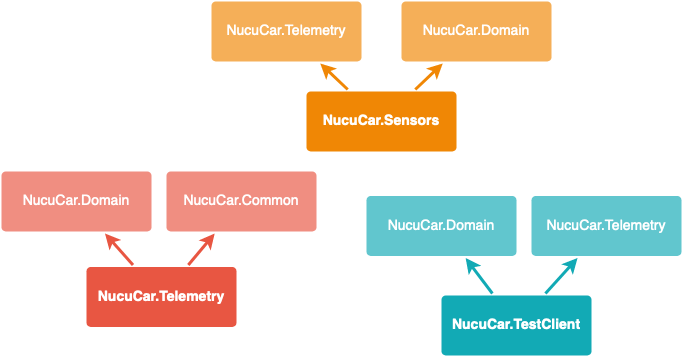

The diagram above was exported from draw.io. Its source (the exported page's mxGraphModel, read from the mxfile embedded in the PNG):
<mxGraphModel dx="898" dy="606" grid="1" gridSize="10" guides="1" tooltips="1" connect="1" arrows="1" fold="1" page="1" pageScale="1" pageWidth="1169" pageHeight="827" background="#ffffff" math="0" shadow="0">
  <root>
    <mxCell id="0" />
    <mxCell id="1" parent="0" />
    <mxCell id="1750" value="" style="edgeStyle=none;rounded=1;jumpStyle=none;html=1;shadow=0;labelBackgroundColor=none;startArrow=none;startFill=0;jettySize=auto;orthogonalLoop=1;strokeColor=#E85642;strokeWidth=3;fontFamily=Helvetica;fontSize=14;fontColor=#FFFFFF;spacing=5;fontStyle=1;fillColor=#b0e3e6;" parent="1" source="1753" target="1756" edge="1">
      <mxGeometry relative="1" as="geometry" />
    </mxCell>
    <mxCell id="1751" value="" style="edgeStyle=none;rounded=1;jumpStyle=none;html=1;shadow=0;labelBackgroundColor=none;startArrow=none;startFill=0;jettySize=auto;orthogonalLoop=1;strokeColor=#E85642;strokeWidth=3;fontFamily=Helvetica;fontSize=14;fontColor=#FFFFFF;spacing=5;fontStyle=1;fillColor=#b0e3e6;" parent="1" source="1753" target="1755" edge="1">
      <mxGeometry relative="1" as="geometry" />
    </mxCell>
    <mxCell id="1753" value="NucuCar.Telemetry" style="rounded=1;whiteSpace=wrap;html=1;shadow=0;labelBackgroundColor=none;strokeColor=none;strokeWidth=3;fillColor=#e85642;fontFamily=Helvetica;fontSize=14;fontColor=#FFFFFF;align=center;spacing=5;fontStyle=1;arcSize=7;perimeterSpacing=2;" parent="1" vertex="1">
      <mxGeometry x="215" y="385.5" width="150" height="60" as="geometry" />
    </mxCell>
    <mxCell id="1755" value="NucuCar.Domain" style="rounded=1;whiteSpace=wrap;html=1;shadow=0;labelBackgroundColor=none;strokeColor=none;strokeWidth=3;fillColor=#f08e81;fontFamily=Helvetica;fontSize=14;fontColor=#FFFFFF;align=center;spacing=5;fontStyle=0;arcSize=7;perimeterSpacing=2;" parent="1" vertex="1">
      <mxGeometry x="130" y="290" width="150" height="60" as="geometry" />
    </mxCell>
    <mxCell id="1756" value="NucuCar.Common" style="rounded=1;whiteSpace=wrap;html=1;shadow=0;labelBackgroundColor=none;strokeColor=none;strokeWidth=3;fillColor=#f08e81;fontFamily=Helvetica;fontSize=14;fontColor=#FFFFFF;align=center;spacing=5;fontStyle=0;arcSize=7;perimeterSpacing=2;" parent="1" vertex="1">
      <mxGeometry x="295" y="290" width="150" height="60" as="geometry" />
    </mxCell>
    <mxCell id="1764" value="NucuCar.Sensors" style="rounded=1;whiteSpace=wrap;html=1;shadow=0;labelBackgroundColor=none;strokeColor=none;strokeWidth=3;fillColor=#F08705;fontFamily=Helvetica;fontSize=14;fontColor=#FFFFFF;align=center;spacing=5;fontStyle=1;arcSize=7;perimeterSpacing=2;" parent="1" vertex="1">
      <mxGeometry x="435" y="210" width="150" height="60" as="geometry" />
    </mxCell>
    <mxCell id="1767" value="&lt;div&gt;NucuCar.Domain&lt;/div&gt;" style="rounded=1;whiteSpace=wrap;html=1;shadow=0;labelBackgroundColor=none;strokeColor=none;strokeWidth=3;fillColor=#f5af58;fontFamily=Helvetica;fontSize=14;fontColor=#FFFFFF;align=center;spacing=5;arcSize=7;perimeterSpacing=2;" parent="1" vertex="1">
      <mxGeometry x="530" y="120" width="150" height="60" as="geometry" />
    </mxCell>
    <mxCell id="1768" value="" style="edgeStyle=none;rounded=0;jumpStyle=none;html=1;shadow=0;labelBackgroundColor=none;startArrow=none;startFill=0;endArrow=classic;endFill=1;jettySize=auto;orthogonalLoop=1;strokeColor=#F08705;strokeWidth=3;fontFamily=Helvetica;fontSize=14;fontColor=#FFFFFF;spacing=5;" parent="1" source="1764" target="1767" edge="1">
      <mxGeometry relative="1" as="geometry" />
    </mxCell>
    <mxCell id="1769" value="NucuCar.Telemetry" style="rounded=1;whiteSpace=wrap;html=1;shadow=0;labelBackgroundColor=none;strokeColor=none;strokeWidth=3;fillColor=#f5af58;fontFamily=Helvetica;fontSize=14;fontColor=#FFFFFF;align=center;spacing=5;arcSize=7;perimeterSpacing=2;" parent="1" vertex="1">
      <mxGeometry x="340" y="120" width="150" height="60" as="geometry" />
    </mxCell>
    <mxCell id="1770" value="" style="edgeStyle=none;rounded=0;jumpStyle=none;html=1;shadow=0;labelBackgroundColor=none;startArrow=none;startFill=0;endArrow=classic;endFill=1;jettySize=auto;orthogonalLoop=1;strokeColor=#F08705;strokeWidth=3;fontFamily=Helvetica;fontSize=14;fontColor=#FFFFFF;spacing=5;" parent="1" source="1764" target="1769" edge="1">
      <mxGeometry relative="1" as="geometry" />
    </mxCell>
    <mxCell id="1771" value="NucuCar.TestClient" style="rounded=1;whiteSpace=wrap;html=1;shadow=0;labelBackgroundColor=none;strokeColor=none;strokeWidth=3;fillColor=#12aab5;fontFamily=Helvetica;fontSize=14;fontColor=#FFFFFF;align=center;spacing=5;fontStyle=1;arcSize=7;perimeterSpacing=2;" parent="1" vertex="1">
      <mxGeometry x="570" y="413.9999999999999" width="150" height="60" as="geometry" />
    </mxCell>
    <mxCell id="1776" value="NucuCar.Telemetry" style="rounded=1;whiteSpace=wrap;html=1;shadow=0;labelBackgroundColor=none;strokeColor=none;strokeWidth=3;fillColor=#61c6ce;fontFamily=Helvetica;fontSize=14;fontColor=#FFFFFF;align=center;spacing=5;fontStyle=0;arcSize=7;perimeterSpacing=2;" parent="1" vertex="1">
      <mxGeometry x="660" y="314.5" width="150" height="60" as="geometry" />
    </mxCell>
    <mxCell id="1777" value="" style="edgeStyle=none;rounded=1;jumpStyle=none;html=1;shadow=0;labelBackgroundColor=none;startArrow=none;startFill=0;jettySize=auto;orthogonalLoop=1;strokeColor=#12AAB5;strokeWidth=3;fontFamily=Helvetica;fontSize=14;fontColor=#FFFFFF;spacing=5;fontStyle=1;fillColor=#b0e3e6;" parent="1" source="1771" target="1776" edge="1">
      <mxGeometry relative="1" as="geometry" />
    </mxCell>
    <mxCell id="1778" value="NucuCar.Domain" style="rounded=1;whiteSpace=wrap;html=1;shadow=0;labelBackgroundColor=none;strokeColor=none;strokeWidth=3;fillColor=#61c6ce;fontFamily=Helvetica;fontSize=14;fontColor=#FFFFFF;align=center;spacing=5;fontStyle=0;arcSize=7;perimeterSpacing=2;" parent="1" vertex="1">
      <mxGeometry x="495" y="314.5" width="150" height="60" as="geometry" />
    </mxCell>
    <mxCell id="1779" value="" style="edgeStyle=none;rounded=1;jumpStyle=none;html=1;shadow=0;labelBackgroundColor=none;startArrow=none;startFill=0;jettySize=auto;orthogonalLoop=1;strokeColor=#12AAB5;strokeWidth=3;fontFamily=Helvetica;fontSize=14;fontColor=#FFFFFF;spacing=5;fontStyle=1;fillColor=#b0e3e6;" parent="1" source="1771" target="1778" edge="1">
      <mxGeometry relative="1" as="geometry" />
    </mxCell>
  </root>
</mxGraphModel>